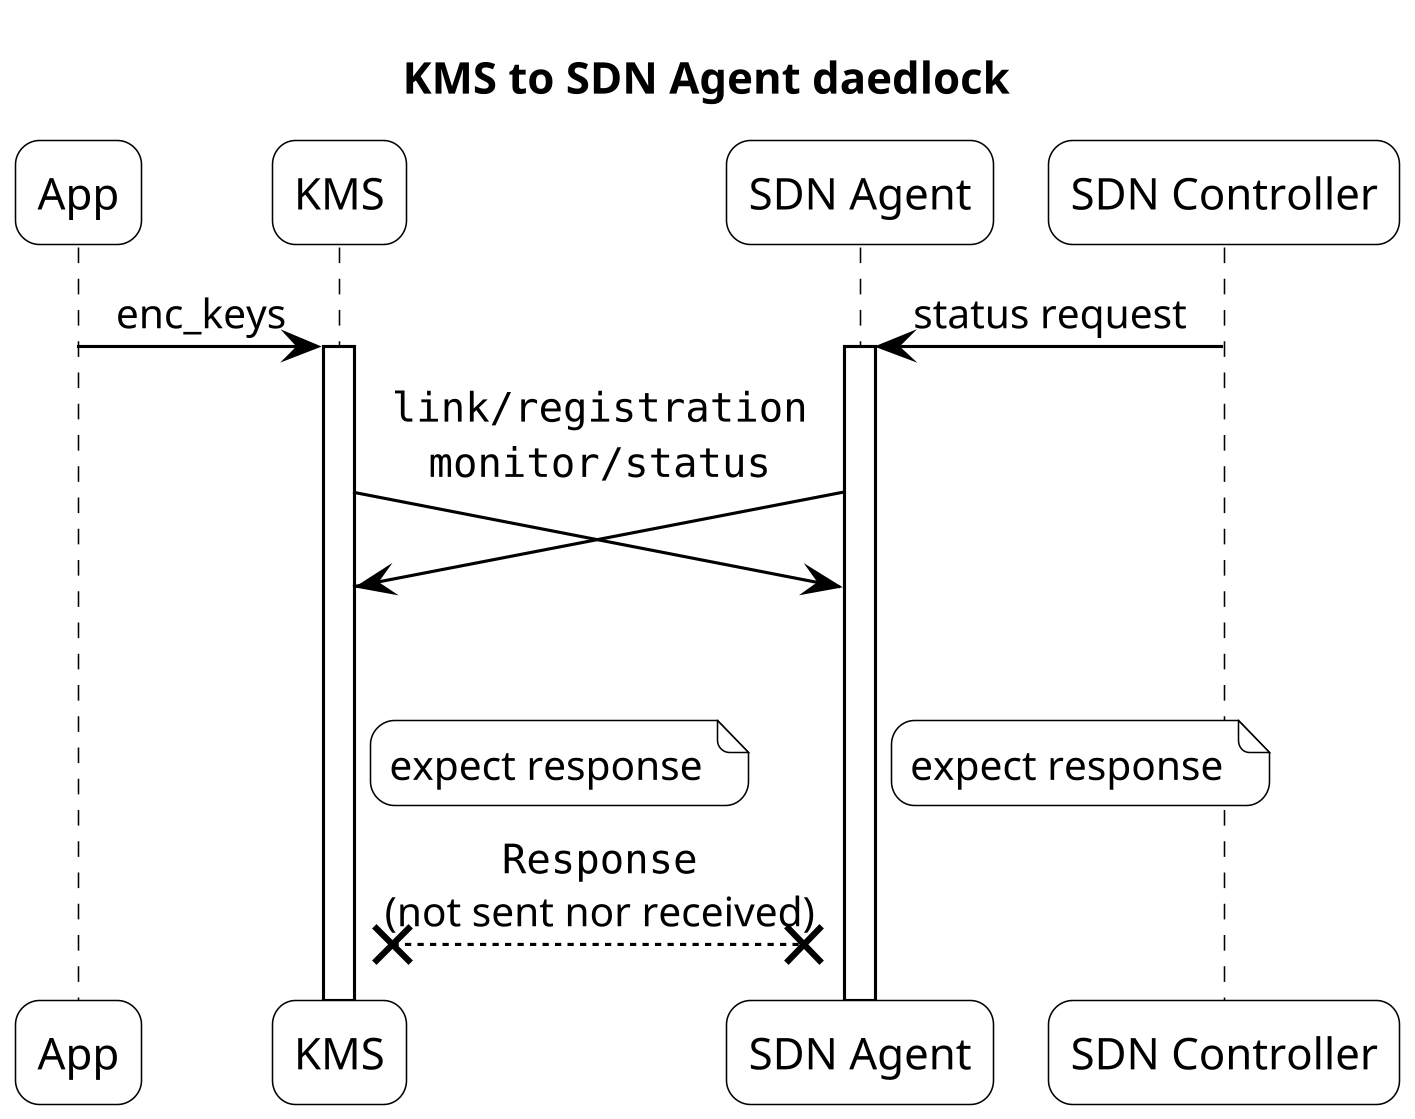

The diagram above was rendered by PlantUML. Its source (embedded in the PNG):
@startuml
!include ./style.pu
'autonumber

skinparam dpi 300

!pragma teoz true

participant App
participant KMS
participant "SDN Agent"
participant "SDN Controller"

title: KMS to SDN Agent daedlock
App -> KMS: enc_keys
&"SDN Controller" -> "SDN Agent": status request
activate KMS
activate "SDN Agent"
"KMS" ->(30) "SDN Agent": ""link/registration""\n
&"SDN Agent" ->(30) "KMS": ""monitor/status""
note right of KMS: expect response
&note right of "SDN Agent": expect response
"KMS" x<-->x "SDN Agent": ""Response""\n(not sent nor received)

@enduml